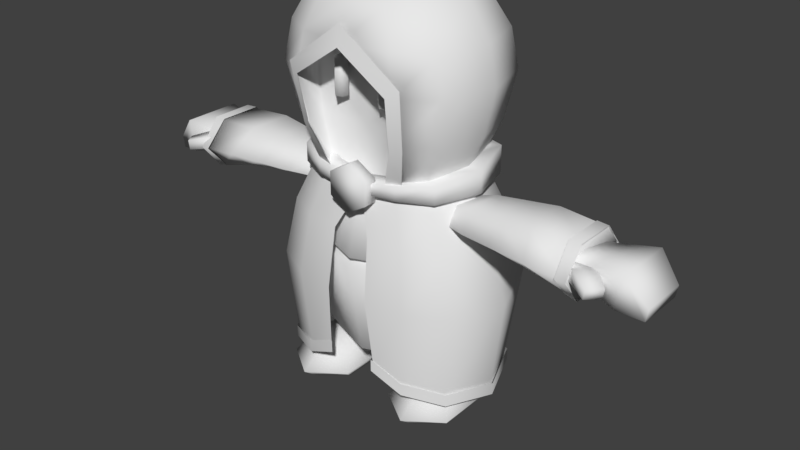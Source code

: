 # Source: player.blend  (saved by Blender 2.79.0; exported with 4.5.12 LTS)
import bpy
from mathutils import Matrix  # noqa: F401  (used for matrix-valued properties, if any)

bpy.ops.wm.read_factory_settings(use_empty=True)
scene = bpy.context.scene
scene.name = 'Scene'

# ---- collections
col_collection_1 = bpy.data.collections.new('Collection 1'); scene.collection.children.link(col_collection_1)

# ---- world
world_world = bpy.data.worlds.new('World'); scene.world = world_world
world_world.color = (0.05088, 0.05088, 0.05088)
world_world.use_sun_shadow = False
world_world.sun_shadow_jitter_overblur = 0.0
world_world.cycles.sampling_method = 'MANUAL'

# ---- meshes
me_cube_003 = bpy.data.meshes.new('Cube.003')
me_cube_003.from_pydata([(-0.2888, -0.1782, 0.2733), (-0.4283, -0.2629, 0.7267), (-0.2888, 0.1763, 0.2733), (-0.4283, 0.2627, 0.7267), (0.2888, -0.1782, 0.2733), (0.4283, -0.2629, 0.7267), (0.2888, 0.1763, 0.2733), (0.4283, 0.2627, 0.7267), (-0.3371, -0.0009974, 0.2733), (-0.3825, -0.2334, 0.5), (-0.5, 0.0, 0.7267), (-0.3825, 0.2361, 0.5), (0.0, 0.2687, 0.2733), (0.0, 0.4, 0.7267), (0.3825, 0.2361, 0.5), (0.3371, -0.0009974, 0.2733), (0.5, 0.0, 0.7267), (0.3825, -0.2334, 0.5), (0.0, 0.0, 1.177), (0.4466, 0.001639, 0.5), (0.0, 0.3589, 0.5), (-0.4466, 0.001639, 0.5), (-0.3047, -0.1929, 1.083), (-0.3047, 0.1811, 1.083), (0.3047, -0.1929, 1.083), (0.3047, 0.1811, 1.083), (-0.3558, -0.006745, 1.083), (0.0, 0.2779, 1.083), (0.3558, -0.006745, 1.083), (0.0, -0.3045, 1.083), (-0.3965, 0.2455, 0.9082), (0.4629, 0.002707, 0.9082), (-1.198e-10, -0.383, 0.9082), (0.3965, -0.2411, 0.9082), (-1.198e-10, 0.373, 0.9082), (0.3965, 0.2455, 0.9082), (-0.3965, -0.2411, 0.9082), (-0.4629, 0.002707, 0.9082), (0.1695, -0.2535, 0.2733), (-0.2513, -0.3682, 0.7267), (-0.1695, -0.2535, 0.2733), (0.2513, -0.3682, 0.7267), (-0.2245, -0.3295, 0.5), (-0.1788, -0.2713, 1.083), (0.1788, -0.2713, 1.083), (0.2327, -0.3398, 0.9082), (-0.2327, -0.3398, 0.9082), (-1.438e-10, -0.2065, 0.9381), (0.2034, -0.2065, 0.2733), (-0.2865, -0.2065, 0.7403), (-0.2034, -0.2065, 0.2733), (0.2865, -0.2065, 0.7403), (-0.2667, -0.2065, 0.5083), (0.2667, -0.2065, 0.5083), (0.0, -0.2065, 0.7403), (0.0, -0.2065, 0.5083), (-0.1598, -0.24, 0.63), (-0.1598, -0.24, 0.79), (-0.12, -0.2002, 0.63), (-0.12, -0.2798, 0.63), (-0.12, -0.2798, 0.79), (-0.08023, -0.24, 0.63), (-0.08023, -0.24, 0.79), (-0.12, -0.24, 0.806), (-0.12, -0.24, 0.614), (0.08023, -0.24, 0.63), (0.08023, -0.24, 0.79), (0.12, -0.2002, 0.63), (0.12, -0.2002, 0.79), (0.12, -0.2798, 0.63), (0.12, -0.2798, 0.79), (0.1598, -0.24, 0.63), (0.1598, -0.24, 0.79), (0.12, -0.24, 0.806), (0.12, -0.24, 0.614), (-0.3805, 0.2329, 0.3759), (0.4442, -0.0001287, 0.3545), (-3.554e-10, -0.3229, 0.2832), (0.3629, -0.2171, 0.3332), (-3.726e-10, 0.3552, 0.3759), (0.3805, 0.2329, 0.3759), (-0.3629, -0.2171, 0.3332), (-0.4442, -0.0001287, 0.3545), (0.213, -0.2909, 0.3132), (-0.213, -0.2909, 0.3132), (-0.3805, 0.2329, 0.2432), (0.4442, -0.0001287, 0.2432), (-3.554e-10, -0.3229, 0.2432), (0.3629, -0.2171, 0.2432), (-3.726e-10, 0.3552, 0.2432), (0.3805, 0.2329, 0.2432), (-0.3629, -0.2171, 0.2432), (-0.4442, -0.0001287, 0.2432), (0.213, -0.2909, 0.2432), (-0.213, -0.2909, 0.2432), (-0.2678, 0.1439, 0.3759), (0.3126, -0.02009, 0.3545), (-2.501e-10, -0.2115, 0.2832), (0.2554, -0.17, 0.3332), (-2.622e-10, 0.23, 0.3759), (0.2678, 0.1439, 0.3759), (-0.2554, -0.17, 0.3332), (-0.3126, -0.02009, 0.3545), (0.1499, -0.2171, 0.3132), (-0.1499, -0.2171, 0.3132), (-0.2678, 0.1439, 0.2432), (0.3126, -0.02009, 0.2432), (-2.501e-10, -0.2115, 0.2432), (0.2554, -0.17, 0.2432), (-2.622e-10, 0.23, 0.2432), (0.2678, 0.1439, 0.2432), (-0.2554, -0.17, 0.2432), (-0.3126, -0.02009, 0.2432), (0.1499, -0.2171, 0.2432), (-0.1499, -0.2171, 0.2432), (1.532e-08, -0.35, 0.372), (-0.09699, -0.35, 0.316), (-0.09699, -0.35, 0.204), (2.511e-08, -0.35, 0.148), (0.09699, -0.35, 0.204), (0.09699, -0.35, 0.316), (1.532e-08, -0.28, 0.372), (-0.09699, -0.28, 0.316), (-0.09699, -0.28, 0.204), (2.511e-08, -0.28, 0.148), (0.09699, -0.28, 0.204), (0.09699, -0.28, 0.316), (9.603e-09, 0.347, -0.0748), (-0.4365, 0.1735, -0.0748), (-0.4365, -0.1735, -0.0748), (5.367e-08, -0.347, -0.0748), (0.4365, -0.1735, -0.0748), (0.4365, 0.1735, -0.0748), (1.582e-08, 0.2753, 0.18), (-0.3464, 0.1377, 0.18), (-0.3464, -0.1377, 0.18), (5.079e-08, -0.2753, 0.18), (0.3464, -0.1377, 0.18), (0.3464, 0.1377, 0.18), (3.967e-08, -1.164e-08, 0.36), (3.569e-08, -1.164e-08, -0.26), (1.582e-08, 0.2753, -0.58), (-0.3464, 0.1377, -0.58), (-0.3464, -0.1377, -0.58), (5.079e-08, -0.2753, -0.58), (0.3464, -0.1377, -0.58), (0.3464, 0.1377, -0.58), (9.603e-09, 0.347, -0.1252), (-0.4365, 0.1735, -0.1252), (-0.4365, -0.1735, -0.1252), (5.367e-08, -0.347, -0.1252), (0.4365, -0.1735, -0.1252), (0.4365, 0.1735, -0.1252), (3.967e-08, -1.164e-08, 0.06), (3.569e-08, -1.164e-08, -0.76), (-0.3481, 0.2023, 0.2432), (0.4064, -0.01088, 0.2432), (0.0, -0.2597, 0.2432), (0.3321, -0.2058, 0.2432), (0.0, 0.3143, 0.2432), (0.3481, 0.2023, 0.2432), (-0.3321, -0.2058, 0.2432), (-0.4064, -0.01088, 0.2432), (0.1949, -0.267, 0.2432), (-0.1949, -0.267, 0.2432), (-0.4054, 0.2807, 0.04317), (-0.09283, -0.3336, 0.04317), (-2.845e-09, 0.4008, 0.04317), (-0.4322, -0.2268, 0.04317), (-0.5153, -0.004886, 0.04317), (-0.261, -0.3153, 0.04317), (0.5153, -0.004886, 0.04317), (0.09283, -0.3336, 0.04317), (0.4322, -0.2268, 0.04317), (0.4054, 0.2807, 0.04317), (0.261, -0.3153, 0.04317), (-0.4068, 0.2925, -0.7368), (-0.1284, -0.3424, -0.5968), (-2.277e-09, 0.4173, -0.7668), (-0.4467, -0.232, -0.6968), (-0.5326, -0.002672, -0.7168), (-0.2697, -0.3235, -0.6668), (0.5326, -0.002672, -0.7168), (0.1284, -0.3424, -0.5968), (0.4467, -0.232, -0.6968), (0.4068, 0.2925, -0.7368), (0.2697, -0.3235, -0.6668), (0.4955, -0.2496, -0.2498), (0.5908, 0.004772, -0.2498), (-8.024e-09, 0.4428, -0.2498), (-0.4648, 0.3321, -0.2498), (0.1064, -0.3721, -0.2498), (0.2992, -0.3511, -0.2498), (-0.5908, 0.004772, -0.2498), (0.4648, 0.3321, -0.2498), (-0.4955, -0.2496, -0.2498), (-0.2992, -0.3511, -0.2498), (-0.1064, -0.3721, -0.2498), (-0.3, 0.18, -0.8), (-0.4697, 0.04, -0.8), (-0.4697, -0.24, -0.8), (-0.3, -0.3595, -0.8), (-0.1303, -0.24, -0.8), (-0.1303, 0.04, -0.8), (-0.3, 0.118, -0.7), (-0.4018, 0.034, -0.7), (-0.4018, -0.134, -0.7), (-0.3, -0.218, -0.7), (-0.1982, -0.134, -0.7), (-0.1982, 0.034, -0.7), (-0.3, -0.05, -0.67), (-0.1812, -0.168, -0.87), (-0.3, -0.266, -0.87), (-0.4188, -0.168, -0.87), (-0.4188, 0.028, -0.87), (-0.3, 0.126, -0.87), (-0.1812, 0.028, -0.87), (-0.3, 0.03, -0.87), (0.3, 0.18, -0.8), (0.1303, 0.04, -0.8), (0.1303, -0.24, -0.8), (0.3, -0.3595, -0.8), (0.4697, -0.24, -0.8), (0.4697, 0.04, -0.8), (0.3, 0.118, -0.7), (0.1982, 0.034, -0.7), (0.1982, -0.134, -0.7), (0.3, -0.218, -0.7), (0.4018, -0.134, -0.7), (0.4018, 0.034, -0.7), (0.3, -0.05, -0.67), (0.4188, -0.168, -0.87), (0.3, -0.266, -0.87), (0.1812, -0.168, -0.87), (0.1812, 0.028, -0.87), (0.3, 0.126, -0.87), (0.4188, 0.028, -0.87), (0.3, 0.03, -0.87), (-1.331, 0.1021, 0.08385), (-1.331, -0.1379, 0.08385), (-0.9384, 0.07808, 0.1612), (-0.9384, -0.1139, 0.1612), (-0.9287, -0.1139, 0.106), (-0.9287, 0.07808, 0.106), (-1.321, -0.1379, 0.02476), (-1.321, 0.1021, 0.02476), (-1.202, 0.1321, 0.04559), (-1.23, -0.1679, 0.2032), (-1.23, 0.1321, 0.2032), (-1.202, -0.1679, 0.04559), (-1.076, -0.1257, 0.09827), (-1.09, -0.1257, 0.1771), (-0.9395, -0.09869, 0.1285), (-0.9444, -0.09869, 0.1561), (-1.019, -0.2057, 0.1196), (-1.029, -0.2057, 0.1766), (-1.168, -0.2053, 0.09896), (-1.176, -0.2053, 0.145), (-1.12, -0.27, 0.1074), (-1.128, -0.27, 0.1534), (1.331, 0.1021, 0.08385), (1.331, -0.1379, 0.08385), (0.9384, 0.07808, 0.1612), (0.9384, -0.1139, 0.1612), (0.9287, -0.1139, 0.106), (0.9287, 0.07808, 0.106), (1.321, -0.1379, 0.02476), (1.321, 0.1021, 0.02476), (1.202, 0.1321, 0.04559), (1.23, -0.1679, 0.2032), (1.23, 0.1321, 0.2032), (1.202, -0.1679, 0.04559), (1.076, -0.1257, 0.09827), (1.09, -0.1257, 0.1771), (0.9395, -0.09869, 0.1285), (0.9444, -0.09869, 0.1561), (1.019, -0.2057, 0.1196), (1.029, -0.2057, 0.1766), (1.168, -0.2053, 0.09896), (1.176, -0.2053, 0.145), (1.12, -0.27, 0.1074), (1.128, -0.27, 0.1534), (-1.02, 0.1654, 0.13), (-1.02, 0.06541, 0.00666), (-1.02, -0.1346, 0.00666), (-1.02, -0.2346, 0.13), (-1.02, -0.1346, 0.2533), (-1.02, 0.06541, 0.2533), (-0.9519, -0.03459, 0.13), (-0.7901, -0.1459, 0.2661), (-0.8346, -0.2572, 0.156), (-0.8113, -0.1616, 0.07612), (-0.8113, 0.09242, 0.07612), (-0.8346, 0.188, 0.156), (-0.7901, 0.07672, 0.2661), (-0.4901, -0.119, 0.2358), (-0.5, -0.2034, 0.149), (-0.5219, -0.118, 0.1074), (-0.5219, 0.04886, 0.1074), (-0.5, 0.1342, 0.149), (-0.4901, 0.04982, 0.2358), (-0.3555, -0.08975, 0.2028), (-0.3555, -0.1449, 0.1348), (-0.3555, -0.08975, 0.08449), (-0.3555, 0.02057, 0.08449), (-0.3555, 0.07572, 0.1348), (-0.3555, 0.02057, 0.2028), (0.7901, -0.1459, 0.2661), (0.9519, -0.03459, 0.13), (1.02, 0.06541, 0.2533), (1.02, -0.1346, 0.2533), (1.02, -0.2346, 0.13), (1.02, -0.1346, 0.00666), (1.02, 0.06541, 0.00666), (1.02, 0.1654, 0.13), (0.8346, -0.2572, 0.156), (0.8113, -0.1616, 0.07612), (0.8113, 0.09242, 0.07612), (0.8346, 0.188, 0.156), (0.7901, 0.07672, 0.2661), (0.4901, -0.119, 0.2358), (0.5, -0.2034, 0.149), (0.5219, -0.118, 0.1074), (0.5219, 0.04886, 0.1074), (0.5, 0.1342, 0.149), (0.4901, 0.04982, 0.2358), (0.3555, -0.08975, 0.2028), (0.3555, -0.1449, 0.1348), (0.3555, -0.08975, 0.08449), (0.3555, 0.02057, 0.08449), (0.3555, 0.07572, 0.1348), (0.3555, 0.02057, 0.2028), (-0.6673, -0.2303, 0.1525), (-0.6666, -0.1398, 0.09176), (-0.6401, 0.06327, 0.2509), (-0.6401, -0.1324, 0.2509), (-0.6666, 0.07064, 0.09176), (-0.6673, 0.1611, 0.1525), (-0.6811, -0.142, 0.0902), (-0.6551, -0.1338, 0.2524), (-0.6811, 0.07282, 0.0902), (-0.684, -0.233, 0.1528), (-0.6551, 0.06461, 0.2524), (-0.684, 0.1638, 0.1528), (-0.6506, -0.2276, 0.1521), (-0.6251, 0.06192, 0.2494), (-0.6506, 0.1584, 0.1521), (-0.6521, -0.1376, 0.09333), (-0.6251, -0.1311, 0.2494), (-0.6521, 0.06846, 0.09333), (0.6673, -0.2303, 0.1525), (0.6666, -0.1398, 0.09176), (0.6401, 0.06327, 0.2509), (0.6401, -0.1324, 0.2509), (0.6666, 0.07064, 0.09176), (0.6673, 0.1611, 0.1525), (0.6811, -0.142, 0.0902), (0.6551, -0.1338, 0.2524), (0.6811, 0.07282, 0.0902), (0.684, -0.233, 0.1528), (0.6551, 0.06461, 0.2524), (0.684, 0.1638, 0.1528), (0.6506, -0.2276, 0.1521), (0.6251, 0.06192, 0.2494), (0.6506, 0.1584, 0.1521), (0.6521, -0.1376, 0.09333), (0.6251, -0.1311, 0.2494), (0.6521, 0.06846, 0.09333), (-0.12, -0.2002, 0.79), (-0.3004, -0.182, 0.2701), (-0.3004, 0.1868, 0.2701), (0.3005, -0.182, 0.2701), (0.3005, 0.1868, 0.2701), (-0.3507, 0.002338, 0.2701), (2.004e-05, 0.2829, 0.2701), (0.3508, 0.002338, 0.2701), (0.001789, -0.3928, 0.8921), (0.1403, -0.2728, 0.2701), (-0.2376, -0.3817, 0.7302), (-0.1403, -0.2728, 0.2701), (0.2377, -0.3817, 0.7302), (-0.221, -0.3386, 0.4836), (0.2211, -0.3386, 0.4836), (-0.005704, -0.3739, 0.9866), (0.2345, -0.2723, 0.3211), (-0.304, -0.3562, 0.7668), (-0.2345, -0.2723, 0.3211), (0.2926, -0.3562, 0.7668), (-0.2803, -0.3088, 0.4816), (0.2689, -0.3088, 0.4816), (-0.3156, -0.19, 0.3211), (-0.3156, 0.1975, 0.3211), (0.3157, -0.19, 0.3211), (0.3157, 0.1975, 0.3211), (-0.3685, 0.003714, 0.3211), (2.004e-05, 0.2985, 0.3211), (0.3685, 0.003714, 0.3211), (-1.057, 0.1735, 0.1285), (-1.057, 0.06945, 0.0002011), (-1.057, -0.1386, 0.0002011), (-1.057, -0.2427, 0.1285), (-1.057, -0.1386, 0.2568), (-1.057, 0.06945, 0.2568), (1.024, 0.06945, 0.2568), (1.024, -0.1386, 0.2568), (1.024, -0.2427, 0.1285), (1.024, -0.1386, 0.0002011), (1.024, 0.06945, 0.0002011), (1.024, 0.1735, 0.1285), (-0.9973, 0.07239, 0.2602), (-1.003, 0.07648, 0.01827), (-1.003, -0.1457, 0.01827), (-1.009, -0.2486, 0.1353), (-0.9973, -0.1416, 0.2602), (-1.009, 0.1794, 0.1353), (0.9646, 0.07239, 0.2602), (0.9701, -0.1457, 0.01827), (0.9646, -0.1416, 0.2602), (0.9761, -0.2486, 0.1353), (0.9701, 0.07648, 0.01827), (0.9761, 0.1794, 0.1353), (-0.419, 0.3034, -0.7582), (-0.119, -0.3505, -0.614), (-2.671e-09, 0.432, -0.7891), (-0.4601, -0.2368, -0.717), (-0.5486, -0.0005727, -0.7376), (-0.2778, -0.331, -0.6861), (0.5486, -0.0005727, -0.7376), (0.119, -0.3505, -0.614), (0.4601, -0.2368, -0.717), (0.419, 0.3034, -0.7582), (0.2778, -0.331, -0.6861), (-0.419, 0.3034, -0.6982), (-0.119, -0.3505, -0.554), (-2.671e-09, 0.432, -0.7291), (-0.4601, -0.2368, -0.657), (-0.5486, -0.0005727, -0.6776), (-0.2778, -0.331, -0.6261), (0.5486, -0.0005727, -0.6776), (0.119, -0.3505, -0.554), (0.4601, -0.2368, -0.657), (0.419, 0.3034, -0.6982), (0.2778, -0.331, -0.6261), (0.2245, -0.3295, 0.5)], [], [(21, 10, 3, 11), (20, 13, 7, 14), (19, 16, 5, 17), (42, 39, 1, 9), (33, 31, 28, 24), (45, 33, 24, 44), (37, 36, 22, 26), (35, 34, 27, 25), (40, 42, 9, 0), (15, 19, 17, 4), (6, 14, 19, 15), (14, 7, 16, 19), (12, 20, 14, 6), (2, 11, 20, 12), (11, 3, 13, 20), (8, 21, 11, 2), (0, 9, 21, 8), (9, 1, 10, 21), (26, 22, 18), (28, 25, 18), (25, 27, 18), (43, 18, 22), (34, 30, 23, 27), (30, 37, 26, 23), (46, 32, 29, 43), (31, 35, 25, 28), (7, 13, 34, 35), (13, 3, 30, 34), (3, 10, 37, 30), (46, 39, 32), (24, 28, 18), (23, 26, 18), (44, 18, 29), (27, 23, 18), (16, 7, 35, 31), (10, 1, 36, 37), (41, 5, 33, 45), (5, 16, 31, 33), (32, 41, 45), (1, 39, 46, 36), (36, 46, 43, 22), (32, 45, 44, 29), (43, 29, 18), (44, 24, 18), (32, 39, 49, 47), (41, 32, 47, 51), (39, 42, 52, 49), (42, 40, 50, 52), (47, 54, 51), (55, 52, 50), (53, 51, 55), (47, 49, 54), (54, 55, 51), (50, 48, 55), (48, 53, 55), (52, 55, 49), (49, 55, 54), (61, 62, 60, 59), (59, 60, 57, 56), (59, 56, 64), (60, 62, 63), (57, 60, 63), (58, 61, 64), (56, 58, 64), (61, 59, 64), (65, 66, 68, 67), (67, 68, 72, 71), (71, 72, 70, 69), (69, 70, 66, 65), (69, 65, 74), (70, 72, 73), (68, 66, 73), (72, 68, 73), (66, 70, 73), (67, 71, 74), (65, 67, 74), (71, 69, 74), (82, 75, 85, 92), (81, 82, 92, 91), (77, 84, 94, 87), (84, 81, 91, 94), (79, 80, 90, 89), (76, 78, 88, 86), (80, 76, 86, 90), (75, 79, 89, 85), (83, 77, 87, 93), (78, 83, 93, 88), (102, 112, 105, 95), (101, 111, 112, 102), (97, 107, 114, 104), (104, 114, 111, 101), (99, 109, 110, 100), (96, 106, 108, 98), (100, 110, 106, 96), (95, 105, 109, 99), (103, 113, 107, 97), (98, 108, 113, 103), (90, 110, 109, 89), (84, 104, 101, 81), (89, 109, 105, 85), (80, 100, 96, 76), (76, 96, 98, 78), (85, 105, 112, 92), (78, 98, 103, 83), (83, 103, 97, 77), (91, 111, 114, 94), (77, 97, 104, 84), (81, 101, 102, 82), (86, 106, 110, 90), (88, 108, 106, 86), (79, 99, 100, 80), (93, 113, 108, 88), (87, 107, 113, 93), (75, 95, 99, 79), (94, 114, 107, 87), (92, 112, 111, 91), (82, 102, 95, 75), (115, 116, 120), (118, 119, 117), (116, 117, 119), (120, 116, 119), (121, 126, 122), (124, 123, 125), (122, 125, 123), (126, 125, 122), (119, 125, 126, 120), (117, 123, 124, 118), (116, 115, 121, 122), (115, 120, 126, 121), (118, 124, 125, 119), (116, 122, 123, 117), (128, 134, 133, 127), (127, 133, 138, 132), (131, 137, 136, 130), (129, 135, 134, 128), (132, 138, 137, 131), (130, 136, 135, 129), (133, 139, 138), (137, 139, 136), (135, 139, 134), (138, 139, 137), (136, 139, 135), (134, 139, 133), (127, 140, 128), (132, 140, 127), (130, 140, 131), (128, 140, 129), (131, 140, 132), (129, 140, 130), (142, 148, 147, 141), (141, 147, 152, 146), (145, 151, 150, 144), (143, 149, 148, 142), (146, 152, 151, 145), (144, 150, 149, 143), (147, 153, 152), (151, 153, 150), (149, 153, 148), (152, 153, 151), (150, 153, 149), (148, 153, 147), (141, 154, 142), (146, 154, 141), (144, 154, 145), (142, 154, 143), (145, 154, 146), (143, 154, 144), (164, 161, 168, 170), (155, 159, 167, 165), (161, 162, 169, 168), (157, 164, 170, 166), (162, 155, 165, 169), (163, 157, 172, 175), (158, 163, 175, 173), (156, 158, 173, 171), (160, 156, 171, 174), (159, 160, 174, 167), (188, 187, 184, 182), (190, 189, 178, 176), (192, 191, 183, 186), (193, 190, 176, 180), (194, 188, 182, 185), (189, 194, 185, 178), (196, 195, 179, 181), (195, 193, 180, 179), (187, 192, 186, 184), (197, 196, 181, 177), (166, 170, 196, 197), (173, 175, 192, 187), (168, 169, 193, 195), (170, 168, 195, 196), (167, 174, 194, 189), (174, 171, 188, 194), (169, 165, 190, 193), (175, 172, 191, 192), (165, 167, 189, 190), (171, 173, 187, 188), (203, 209, 208, 202), (201, 207, 206, 200), (199, 205, 204, 198), (198, 204, 209, 203), (202, 208, 207, 201), (200, 206, 205, 199), (207, 210, 206), (205, 210, 204), (204, 210, 209), (208, 210, 207), (206, 210, 205), (209, 210, 208), (202, 211, 216, 203), (200, 213, 212, 201), (198, 215, 214, 199), (203, 216, 215, 198), (201, 212, 211, 202), (199, 214, 213, 200), (214, 217, 213), (211, 217, 216), (215, 217, 214), (213, 217, 212), (212, 217, 211), (216, 217, 215), (223, 229, 228, 222), (221, 227, 226, 220), (219, 225, 224, 218), (218, 224, 229, 223), (222, 228, 227, 221), (220, 226, 225, 219), (227, 230, 226), (225, 230, 224), (224, 230, 229), (228, 230, 227), (226, 230, 225), (229, 230, 228), (222, 231, 236, 223), (220, 233, 232, 221), (218, 235, 234, 219), (223, 236, 235, 218), (221, 232, 231, 222), (219, 234, 233, 220), (234, 237, 233), (231, 237, 236), (235, 237, 234), (233, 237, 232), (232, 237, 231), (236, 237, 235), (242, 243, 240, 241), (246, 245, 238, 248), (248, 247, 241, 240), (246, 243, 242, 249), (245, 244, 239, 238), (247, 249, 242, 241), (244, 249, 247, 239), (245, 246, 249, 244), (238, 239, 247, 248), (243, 246, 248, 240), (251, 253, 252, 250), (255, 254, 252, 253), (250, 252, 254), (253, 251, 255), (255, 251, 257, 259), (257, 256, 258, 259), (254, 255, 259, 258), (251, 250, 256, 257), (250, 254, 258, 256), (264, 263, 262, 265), (268, 270, 260, 267), (270, 262, 263, 269), (268, 271, 264, 265), (267, 260, 261, 266), (269, 263, 264, 271), (266, 261, 269, 271), (267, 266, 271, 268), (260, 270, 269, 261), (265, 262, 270, 268), (273, 272, 274, 275), (277, 275, 274, 276), (272, 276, 274), (275, 277, 273), (277, 281, 279, 273), (279, 281, 280, 278), (276, 280, 281, 277), (273, 279, 278, 272), (272, 278, 280, 276), (286, 288, 285), (284, 288, 283), (287, 288, 286), (285, 288, 284), (283, 288, 282), (282, 288, 287), (285, 290, 289, 286), (283, 292, 291, 284), (286, 289, 294, 287), (284, 291, 290, 285), (282, 293, 292, 283), (287, 294, 293, 282), (347, 297, 296, 344), (348, 295, 300, 345), (349, 298, 297, 347), (344, 296, 295, 348), (345, 300, 299, 346), (346, 299, 298, 349), (295, 301, 306, 300), (298, 304, 303, 297), (296, 302, 301, 295), (300, 306, 305, 299), (299, 305, 304, 298), (297, 303, 302, 296), (309, 310, 308), (311, 312, 308), (312, 313, 308), (310, 311, 308), (313, 314, 308), (314, 309, 308), (311, 310, 307, 315), (313, 312, 316, 317), (310, 309, 319, 307), (312, 311, 315, 316), (314, 313, 317, 318), (309, 314, 318, 319), (365, 362, 321, 322), (366, 363, 325, 320), (367, 365, 322, 323), (362, 366, 320, 321), (363, 364, 324, 325), (364, 367, 323, 324), (320, 325, 331, 326), (323, 322, 328, 329), (321, 320, 326, 327), (325, 324, 330, 331), (324, 323, 329, 330), (322, 321, 327, 328), (343, 337, 336, 340), (342, 334, 337, 343), (341, 332, 335, 339), (340, 336, 333, 338), (339, 335, 334, 342), (338, 333, 332, 341), (291, 338, 341, 290), (289, 339, 342, 294), (292, 340, 338, 291), (290, 341, 339, 289), (294, 342, 343, 293), (293, 343, 340, 292), (337, 346, 349, 336), (334, 345, 346, 337), (332, 344, 348, 335), (336, 349, 347, 333), (335, 348, 345, 334), (333, 347, 344, 332), (361, 358, 354, 355), (360, 361, 355, 352), (359, 357, 353, 350), (358, 356, 351, 354), (357, 360, 352, 353), (356, 359, 350, 351), (316, 315, 359, 356), (307, 319, 360, 357), (317, 316, 356, 358), (315, 307, 357, 359), (319, 318, 361, 360), (318, 317, 358, 361), (355, 354, 367, 364), (352, 355, 364, 363), (350, 353, 366, 362), (354, 351, 365, 367), (353, 352, 363, 366), (351, 350, 362, 365), (368, 63, 62), (63, 368, 57), (58, 56, 57, 368), (61, 58, 368, 62), (376, 383, 385, 378), (381, 388, 386, 379), (380, 382, 389, 387), (376, 380, 387, 383), (378, 385, 388, 381), (382, 377, 384, 389), (369, 379, 386, 390), (371, 375, 396, 392), (370, 373, 394, 391), (375, 372, 393, 396), (373, 369, 390, 394), (372, 374, 395, 393), (377, 371, 392, 384), (374, 370, 391, 395), (402, 409, 414, 397), (397, 414, 410, 398), (399, 411, 412, 400), (401, 413, 409, 402), (398, 410, 411, 399), (400, 412, 413, 401), (403, 408, 420, 415), (408, 407, 419, 420), (406, 405, 418, 416), (404, 403, 415, 417), (407, 406, 416, 419), (405, 404, 417, 418), (424, 435, 436, 425), (430, 441, 438, 427), (422, 433, 437, 426), (421, 432, 434, 423), (429, 440, 442, 431), (427, 438, 440, 429), (425, 436, 432, 421), (423, 434, 441, 430), (431, 442, 439, 428), (426, 437, 435, 424), (5, 41, 443, 17), (17, 443, 38, 4), (53, 48, 38, 443), (51, 53, 443, 41)])
me_cube_003.polygons.foreach_set('use_smooth', [True] * 411)
_uv = me_cube_003.uv_layers.new(name='UVMap')
_uv.uv.foreach_set('vector', [0.4419, 0.4558, 0.4447, 0.4529, 0.4473, 0.4554, 0.4455, 0.4585, 0.4518, 0.4607, 0.4523, 0.4575, 0.4578, 0.4572, 0.4584, 0.4607, 0.4627, 0.4594, 0.4611, 0.4558, 0.4649, 0.4532, 0.4669, 0.4573, 0.4498, 0.4533, 0.449, 0.457, 0.4453, 0.4565, 0.4466, 0.452, 0.4625, 0.4505, 0.4596, 0.4537, 0.4578, 0.4517, 0.459, 0.4489, 0.4573, 0.4601, 0.461, 0.4602, 0.4597, 0.4641, 0.4567, 0.4638, 0.4468, 0.4514, 0.4452, 0.4475, 0.449, 0.4471, 0.4492, 0.4502, 0.457, 0.4552, 0.4527, 0.4553, 0.4531, 0.4533, 0.4562, 0.4532, 0.4513, 0.4504, 0.4498, 0.4533, 0.4466, 0.452, 0.4499, 0.4495, 0.4573, 0.4474, 0.4613, 0.4474, 0.4597, 0.452, 0.4565, 0.4495, 0.4568, 0.4452, 0.4599, 0.443, 0.4613, 0.4474, 0.4573, 0.4474, 0.4584, 0.4607, 0.4578, 0.4572, 0.4611, 0.4558, 0.4627, 0.4594, 0.4531, 0.4442, 0.4531, 0.4401, 0.4599, 0.443, 0.4568, 0.4452, 0.4496, 0.4453, 0.4464, 0.4431, 0.4531, 0.4401, 0.4531, 0.4442, 0.4455, 0.4585, 0.4473, 0.4554, 0.4523, 0.4575, 0.4518, 0.4607, 0.4491, 0.4475, 0.4451, 0.4475, 0.4464, 0.4431, 0.4496, 0.4453, 0.4499, 0.4495, 0.4466, 0.452, 0.4451, 0.4475, 0.4491, 0.4475, 0.4387, 0.4523, 0.442, 0.4491, 0.4447, 0.4529, 0.4419, 0.4558, 0.4492, 0.4502, 0.449, 0.4471, 0.4536, 0.4501, 0.4578, 0.4517, 0.4562, 0.4532, 0.4536, 0.4501, 0.4562, 0.4532, 0.4531, 0.4533, 0.4536, 0.4501, 0.4512, 0.4458, 0.4536, 0.4501, 0.449, 0.4471, 0.4527, 0.4553, 0.4487, 0.4538, 0.4502, 0.4522, 0.4531, 0.4533, 0.4487, 0.4538, 0.4468, 0.4514, 0.4492, 0.4502, 0.4502, 0.4522, 0.449, 0.4601, 0.4532, 0.4602, 0.4532, 0.4637, 0.4496, 0.4638, 0.4596, 0.4537, 0.457, 0.4552, 0.4562, 0.4532, 0.4578, 0.4517, 0.4578, 0.4572, 0.4523, 0.4575, 0.4527, 0.4553, 0.457, 0.4552, 0.4523, 0.4575, 0.4473, 0.4554, 0.4487, 0.4538, 0.4527, 0.4553, 0.4473, 0.4554, 0.4447, 0.4529, 0.4468, 0.4514, 0.4487, 0.4538, 0.449, 0.4601, 0.449, 0.457, 0.4532, 0.4602, 0.459, 0.4489, 0.4578, 0.4517, 0.4536, 0.4501, 0.4502, 0.4522, 0.4492, 0.4502, 0.4536, 0.4501, 0.4574, 0.4469, 0.4536, 0.4501, 0.4544, 0.4456, 0.4531, 0.4533, 0.4502, 0.4522, 0.4536, 0.4501, 0.4611, 0.4558, 0.4578, 0.4572, 0.457, 0.4552, 0.4596, 0.4537, 0.4447, 0.4529, 0.442, 0.4491, 0.4452, 0.4475, 0.4468, 0.4514, 0.4574, 0.457, 0.4611, 0.4565, 0.461, 0.4602, 0.4573, 0.4601, 0.4649, 0.4532, 0.4611, 0.4558, 0.4596, 0.4537, 0.4625, 0.4505, 0.4532, 0.4602, 0.4574, 0.457, 0.4573, 0.4601, 0.4453, 0.4565, 0.449, 0.457, 0.449, 0.4601, 0.4454, 0.4602, 0.4454, 0.4602, 0.449, 0.4601, 0.4496, 0.4638, 0.4467, 0.4641, 0.4532, 0.4602, 0.4573, 0.4601, 0.4567, 0.4638, 0.4532, 0.4637, 0.4512, 0.4458, 0.4544, 0.4456, 0.4536, 0.4501, 0.4574, 0.4469, 0.459, 0.4489, 0.4536, 0.4501, 0.4474, 0.4728, 0.4478, 0.4821, 0.443, 0.4832, 0.442, 0.4728, 0.4617, 0.4868, 0.4612, 0.4969, 0.4554, 0.4969, 0.4565, 0.4856, 0.4478, 0.4821, 0.449, 0.489, 0.4452, 0.4899, 0.443, 0.4832, 0.449, 0.489, 0.4495, 0.4963, 0.4478, 0.4967, 0.4452, 0.4899, 0.4528, 0.5589, 0.4528, 0.5517, 0.4632, 0.5517, 0.4528, 0.5434, 0.4432, 0.5434, 0.4455, 0.5349, 0.4625, 0.5434, 0.4632, 0.5517, 0.4528, 0.5434, 0.4528, 0.5589, 0.4425, 0.5517, 0.4528, 0.5517, 0.4528, 0.5517, 0.4528, 0.5434, 0.4632, 0.5517, 0.4455, 0.5349, 0.4602, 0.5349, 0.4528, 0.5434, 0.4602, 0.5349, 0.4625, 0.5434, 0.4528, 0.5434, 0.4432, 0.5434, 0.4528, 0.5434, 0.4425, 0.5517, 0.4425, 0.5517, 0.4528, 0.5434, 0.4528, 0.5517, 0.4336, 0.6286, 0.4336, 0.6542, 0.4263, 0.6463, 0.4263, 0.6357, 0.4263, 0.6357, 0.4263, 0.6463, 0.4219, 0.6463, 0.4219, 0.6357, 0.4263, 0.6357, 0.4219, 0.6357, 0.4219, 0.6286, 0.4263, 0.6463, 0.4336, 0.6542, 0.4219, 0.6542, 0.4219, 0.6463, 0.4263, 0.6463, 0.4219, 0.6542, 0.4176, 0.6357, 0.4103, 0.6286, 0.4219, 0.6286, 0.4219, 0.6357, 0.4176, 0.6357, 0.4219, 0.6286, 0.4336, 0.6286, 0.4263, 0.6357, 0.4219, 0.6286, 0.4219, 0.6357, 0.4219, 0.6463, 0.4176, 0.6463, 0.4176, 0.6357, 0.4176, 0.6357, 0.4176, 0.6463, 0.4103, 0.6542, 0.4103, 0.6286, 0.4336, 0.6286, 0.4336, 0.6542, 0.4263, 0.6463, 0.4263, 0.6357, 0.4263, 0.6357, 0.4263, 0.6463, 0.4219, 0.6463, 0.4219, 0.6357, 0.4263, 0.6357, 0.4219, 0.6357, 0.4219, 0.6286, 0.4263, 0.6463, 0.4336, 0.6542, 0.4219, 0.6542, 0.4176, 0.6463, 0.4219, 0.6463, 0.4219, 0.6542, 0.4103, 0.6542, 0.4176, 0.6463, 0.4219, 0.6542, 0.4219, 0.6463, 0.4263, 0.6463, 0.4219, 0.6542, 0.4176, 0.6357, 0.4103, 0.6286, 0.4219, 0.6286, 0.4219, 0.6357, 0.4176, 0.6357, 0.4219, 0.6286, 0.4336, 0.6286, 0.4263, 0.6357, 0.4219, 0.6286, 0.4542, 0.5234, 0.4578, 0.5231, 0.4578, 0.5251, 0.4542, 0.5251, 0.4506, 0.5237, 0.4542, 0.5234, 0.4542, 0.5251, 0.4506, 0.5251, 0.4448, 0.5245, 0.4481, 0.5241, 0.4481, 0.5251, 0.4448, 0.5251, 0.4481, 0.5241, 0.4506, 0.5237, 0.4506, 0.5251, 0.4481, 0.5251, 0.4457, 0.5081, 0.452, 0.5081, 0.452, 0.5102, 0.4457, 0.5102, 0.4559, 0.5084, 0.4596, 0.5088, 0.4596, 0.5102, 0.4559, 0.5102, 0.452, 0.5081, 0.4559, 0.5084, 0.4559, 0.5102, 0.452, 0.5102, 0.4578, 0.5231, 0.464, 0.5231, 0.464, 0.5251, 0.4578, 0.5251, 0.4622, 0.5091, 0.4657, 0.5096, 0.4657, 0.5102, 0.4622, 0.5102, 0.4596, 0.5088, 0.4622, 0.5091, 0.4622, 0.5102, 0.4596, 0.5102, 0.3918, 0.6795, 0.3918, 0.6776, 0.3946, 0.6776, 0.3946, 0.6798, 0.3891, 0.6791, 0.3891, 0.6776, 0.3918, 0.6776, 0.3918, 0.6795, 0.3847, 0.6783, 0.3847, 0.6776, 0.3872, 0.6776, 0.3872, 0.6788, 0.3872, 0.6788, 0.3872, 0.6776, 0.3891, 0.6776, 0.3891, 0.6791, 0.3876, 0.685, 0.3876, 0.6825, 0.3928, 0.6825, 0.3928, 0.685, 0.3959, 0.6846, 0.3959, 0.6825, 0.3989, 0.6825, 0.3989, 0.6842, 0.3928, 0.685, 0.3928, 0.6825, 0.3959, 0.6825, 0.3959, 0.6846, 0.3946, 0.6798, 0.3946, 0.6776, 0.3992, 0.6776, 0.3992, 0.6798, 0.401, 0.6838, 0.401, 0.6825, 0.4037, 0.6825, 0.4037, 0.6833, 0.3989, 0.6842, 0.3989, 0.6825, 0.401, 0.6825, 0.401, 0.6838, 0.3852, 0.6815, 0.3837, 0.6821, 0.3811, 0.6803, 0.3815, 0.6789, 0.3892, 0.6603, 0.3907, 0.662, 0.3882, 0.6631, 0.3857, 0.662, 0.3815, 0.6789, 0.3811, 0.6803, 0.3779, 0.6803, 0.3771, 0.6789, 0.4032, 0.6727, 0.4006, 0.6706, 0.4017, 0.6667, 0.4048, 0.6672, 0.4048, 0.6672, 0.4017, 0.6667, 0.4003, 0.6632, 0.4029, 0.6621, 0.3771, 0.6789, 0.3779, 0.6803, 0.3769, 0.6819, 0.3756, 0.6812, 0.4029, 0.6621, 0.4003, 0.6632, 0.3978, 0.662, 0.3993, 0.6603, 0.3993, 0.6603, 0.3978, 0.662, 0.3942, 0.662, 0.3943, 0.6594, 0.3757, 0.6838, 0.377, 0.6837, 0.378, 0.6845, 0.377, 0.6851, 0.3943, 0.6594, 0.3943, 0.662, 0.3907, 0.662, 0.3892, 0.6603, 0.3857, 0.662, 0.3882, 0.6631, 0.3869, 0.6667, 0.3838, 0.6672, 0.3851, 0.6842, 0.3836, 0.684, 0.3837, 0.6821, 0.3852, 0.6815, 0.3834, 0.6863, 0.3825, 0.6854, 0.3836, 0.684, 0.3851, 0.6842, 0.3943, 0.6756, 0.3943, 0.6727, 0.4006, 0.6706, 0.4032, 0.6727, 0.3816, 0.6866, 0.3812, 0.6855, 0.3825, 0.6854, 0.3834, 0.6863, 0.3792, 0.6862, 0.3796, 0.685, 0.3812, 0.6855, 0.3816, 0.6866, 0.3853, 0.6727, 0.3879, 0.6706, 0.3943, 0.6727, 0.3943, 0.6756, 0.377, 0.6851, 0.378, 0.6845, 0.3796, 0.685, 0.3792, 0.6862, 0.3756, 0.6812, 0.3769, 0.6819, 0.377, 0.6837, 0.3757, 0.6838, 0.3838, 0.6672, 0.3869, 0.6667, 0.3879, 0.6706, 0.3853, 0.6727, 0.4312, 0.6302, 0.4357, 0.6437, 0.4172, 0.6274, 0.4124, 0.6515, 0.4078, 0.6381, 0.4263, 0.6544, 0.4357, 0.6437, 0.4263, 0.6544, 0.4078, 0.6381, 0.4172, 0.6274, 0.4357, 0.6437, 0.4078, 0.6381, 0.3943, 0.6469, 0.3854, 0.6451, 0.3981, 0.6409, 0.3916, 0.6329, 0.3965, 0.6351, 0.387, 0.6367, 0.3981, 0.6409, 0.387, 0.6367, 0.3965, 0.6351, 0.3854, 0.6451, 0.387, 0.6367, 0.3981, 0.6409, 0.3823, 0.6327, 0.387, 0.6367, 0.3854, 0.6451, 0.3784, 0.6433, 0.4009, 0.6321, 0.3965, 0.6351, 0.3916, 0.6329, 0.3918, 0.6272, 0.4028, 0.6412, 0.3996, 0.6495, 0.3943, 0.6469, 0.3981, 0.6409, 0.3932, 0.6525, 0.3843, 0.6507, 0.3854, 0.6451, 0.3943, 0.6469, 0.3918, 0.6272, 0.3916, 0.6329, 0.387, 0.6367, 0.3823, 0.6327, 0.4028, 0.6412, 0.3981, 0.6409, 0.3965, 0.6351, 0.4009, 0.6321, 0.4502, 0.5476, 0.4506, 0.5489, 0.4461, 0.5545, 0.4409, 0.5486, 0.464, 0.5397, 0.464, 0.5478, 0.4569, 0.5466, 0.4562, 0.5451, 0.455, 0.5458, 0.4553, 0.5469, 0.4537, 0.5477, 0.4532, 0.5464, 0.4515, 0.5471, 0.4519, 0.5482, 0.4506, 0.5489, 0.4502, 0.5476, 0.4562, 0.5451, 0.4569, 0.5466, 0.4553, 0.5469, 0.455, 0.5458, 0.4532, 0.5464, 0.4537, 0.5477, 0.4519, 0.5482, 0.4515, 0.5471, 0.464, 0.5478, 0.4562, 0.5545, 0.4569, 0.5466, 0.4553, 0.5469, 0.4562, 0.5545, 0.4537, 0.5477, 0.4519, 0.5482, 0.4562, 0.5545, 0.4506, 0.5489, 0.4569, 0.5466, 0.4562, 0.5545, 0.4553, 0.5469, 0.4537, 0.5477, 0.4562, 0.5545, 0.4519, 0.5482, 0.4506, 0.5489, 0.4562, 0.5545, 0.4461, 0.5545, 0.4409, 0.5486, 0.4494, 0.5367, 0.4502, 0.5476, 0.4562, 0.5451, 0.4494, 0.5367, 0.464, 0.5397, 0.4532, 0.5464, 0.4494, 0.5367, 0.455, 0.5458, 0.4502, 0.5476, 0.4494, 0.5367, 0.4515, 0.5471, 0.455, 0.5458, 0.4494, 0.5367, 0.4562, 0.5451, 0.4515, 0.5471, 0.4494, 0.5367, 0.4532, 0.5464, 0.45, 0.5431, 0.4489, 0.5455, 0.4396, 0.5453, 0.4477, 0.5372, 0.4625, 0.5444, 0.4614, 0.5556, 0.4554, 0.5486, 0.4566, 0.5462, 0.4549, 0.5459, 0.454, 0.5478, 0.4522, 0.547, 0.4532, 0.5449, 0.4514, 0.5442, 0.4504, 0.546, 0.4489, 0.5455, 0.45, 0.5431, 0.4566, 0.5462, 0.4554, 0.5486, 0.454, 0.5478, 0.4549, 0.5459, 0.4532, 0.5449, 0.4522, 0.547, 0.4504, 0.546, 0.4514, 0.5442, 0.4614, 0.5556, 0.4481, 0.5556, 0.4554, 0.5486, 0.454, 0.5478, 0.4481, 0.5556, 0.4522, 0.547, 0.4504, 0.546, 0.4481, 0.5556, 0.4489, 0.5455, 0.4554, 0.5486, 0.4481, 0.5556, 0.454, 0.5478, 0.4522, 0.547, 0.4481, 0.5556, 0.4504, 0.546, 0.4489, 0.5455, 0.4481, 0.5556, 0.4396, 0.5453, 0.4477, 0.5372, 0.4559, 0.5394, 0.45, 0.5431, 0.4566, 0.5462, 0.4559, 0.5394, 0.4625, 0.5444, 0.4532, 0.5449, 0.4559, 0.5394, 0.4549, 0.5459, 0.45, 0.5431, 0.4559, 0.5394, 0.4514, 0.5442, 0.4549, 0.5459, 0.4559, 0.5394, 0.4566, 0.5462, 0.4514, 0.5442, 0.4559, 0.5394, 0.4532, 0.5449, 0.4433, 0.4487, 0.4447, 0.4494, 0.4444, 0.4515, 0.4428, 0.4508, 0.449, 0.4503, 0.4526, 0.4505, 0.4526, 0.4525, 0.449, 0.4525, 0.4447, 0.4494, 0.4467, 0.45, 0.4464, 0.4521, 0.4444, 0.4515, 0.4416, 0.4477, 0.4433, 0.4487, 0.4428, 0.4508, 0.4413, 0.45, 0.4467, 0.45, 0.449, 0.4503, 0.449, 0.4525, 0.4464, 0.4521, 0.462, 0.4487, 0.4637, 0.4477, 0.464, 0.45, 0.4625, 0.4508, 0.4606, 0.4494, 0.462, 0.4487, 0.4625, 0.4508, 0.4609, 0.4515, 0.4586, 0.45, 0.4606, 0.4494, 0.4609, 0.4515, 0.4589, 0.4521, 0.4563, 0.4503, 0.4586, 0.45, 0.4589, 0.4521, 0.4563, 0.4525, 0.4526, 0.4505, 0.4563, 0.4503, 0.4563, 0.4525, 0.4526, 0.4525, 0.4593, 0.4545, 0.4615, 0.454, 0.4626, 0.4581, 0.4601, 0.4588, 0.4487, 0.455, 0.4526, 0.4551, 0.4526, 0.4598, 0.4484, 0.4594, 0.4634, 0.4534, 0.4651, 0.4528, 0.4658, 0.4563, 0.4646, 0.4574, 0.446, 0.4545, 0.4487, 0.455, 0.4484, 0.4594, 0.4452, 0.4588, 0.4566, 0.455, 0.4593, 0.4545, 0.4601, 0.4588, 0.4569, 0.4594, 0.4526, 0.4551, 0.4566, 0.455, 0.4569, 0.4594, 0.4526, 0.4598, 0.4419, 0.4534, 0.4438, 0.454, 0.4427, 0.4581, 0.4407, 0.4574, 0.4438, 0.454, 0.446, 0.4545, 0.4452, 0.4588, 0.4427, 0.4581, 0.4615, 0.454, 0.4634, 0.4534, 0.4646, 0.4574, 0.4626, 0.4581, 0.4401, 0.4528, 0.4419, 0.4534, 0.4407, 0.4574, 0.4395, 0.4563, 0.4413, 0.45, 0.4428, 0.4508, 0.4419, 0.4534, 0.4401, 0.4528, 0.4609, 0.4515, 0.4625, 0.4508, 0.4634, 0.4534, 0.4615, 0.454, 0.4444, 0.4515, 0.4464, 0.4521, 0.446, 0.4545, 0.4438, 0.454, 0.4428, 0.4508, 0.4444, 0.4515, 0.4438, 0.454, 0.4419, 0.4534, 0.4526, 0.4525, 0.4563, 0.4525, 0.4566, 0.455, 0.4526, 0.4551, 0.4563, 0.4525, 0.4589, 0.4521, 0.4593, 0.4545, 0.4566, 0.455, 0.4464, 0.4521, 0.449, 0.4525, 0.4487, 0.455, 0.446, 0.4545, 0.4625, 0.4508, 0.464, 0.45, 0.4651, 0.4528, 0.4634, 0.4534, 0.449, 0.4525, 0.4526, 0.4525, 0.4526, 0.4551, 0.4487, 0.455, 0.4589, 0.4521, 0.4609, 0.4515, 0.4615, 0.454, 0.4593, 0.4545, 0.45, 0.5075, 0.4518, 0.5138, 0.4486, 0.5148, 0.443, 0.513, 0.4426, 0.5164, 0.4476, 0.5164, 0.4486, 0.5179, 0.443, 0.5197, 0.45, 0.5252, 0.4518, 0.519, 0.4565, 0.5164, 0.4644, 0.5245, 0.4644, 0.5082, 0.4565, 0.5164, 0.4518, 0.5138, 0.45, 0.5075, 0.443, 0.513, 0.4486, 0.5148, 0.4476, 0.5164, 0.4426, 0.5164, 0.443, 0.5197, 0.4486, 0.5179, 0.4518, 0.519, 0.45, 0.5252, 0.38, 0.6639, 0.385, 0.6639, 0.3817, 0.6668, 0.3876, 0.6687, 0.385, 0.6639, 0.3964, 0.6639, 0.3964, 0.6639, 0.385, 0.6639, 0.3876, 0.6591, 0.3817, 0.661, 0.385, 0.6639, 0.38, 0.6639, 0.3817, 0.6668, 0.385, 0.6639, 0.3876, 0.6687, 0.3876, 0.6591, 0.385, 0.6639, 0.3817, 0.661, 0.3899, 0.675, 0.3878, 0.6729, 0.3933, 0.6697, 0.3935, 0.6721, 0.3899, 0.6786, 0.3878, 0.6807, 0.3883, 0.6768, 0.3897, 0.6768, 0.4012, 0.6811, 0.3994, 0.6848, 0.3933, 0.6838, 0.3935, 0.6814, 0.3935, 0.6721, 0.3933, 0.6697, 0.3994, 0.6688, 0.4012, 0.6725, 0.3897, 0.6768, 0.3883, 0.6768, 0.3878, 0.6729, 0.3899, 0.675, 0.3935, 0.6814, 0.3933, 0.6838, 0.3878, 0.6807, 0.3899, 0.6786, 0.3808, 0.681, 0.3806, 0.6768, 0.3878, 0.6807, 0.3878, 0.6729, 0.3806, 0.6768, 0.3808, 0.6726, 0.3772, 0.6768, 0.3806, 0.6768, 0.3808, 0.681, 0.3878, 0.6807, 0.3806, 0.6768, 0.3883, 0.6768, 0.3883, 0.6768, 0.3806, 0.6768, 0.3878, 0.6729, 0.3808, 0.6726, 0.3806, 0.6768, 0.3772, 0.6768, 0.45, 0.5075, 0.4518, 0.5138, 0.4486, 0.5148, 0.443, 0.513, 0.4426, 0.5164, 0.4476, 0.5164, 0.4486, 0.5179, 0.443, 0.5197, 0.45, 0.5252, 0.4518, 0.519, 0.4565, 0.5164, 0.4644, 0.5245, 0.4644, 0.5082, 0.4565, 0.5164, 0.4518, 0.5138, 0.45, 0.5075, 0.443, 0.513, 0.4486, 0.5148, 0.4476, 0.5164, 0.4426, 0.5164, 0.443, 0.5197, 0.4486, 0.5179, 0.4518, 0.519, 0.45, 0.5252, 0.38, 0.6639, 0.385, 0.6639, 0.3817, 0.6668, 0.3876, 0.6687, 0.385, 0.6639, 0.3964, 0.6639, 0.3964, 0.6639, 0.385, 0.6639, 0.3876, 0.6591, 0.3817, 0.661, 0.385, 0.6639, 0.38, 0.6639, 0.3817, 0.6668, 0.385, 0.6639, 0.3876, 0.6687, 0.3876, 0.6591, 0.385, 0.6639, 0.3817, 0.661, 0.3899, 0.675, 0.3878, 0.6729, 0.3933, 0.6697, 0.3935, 0.6721, 0.3899, 0.6786, 0.3878, 0.6807, 0.3883, 0.6768, 0.3897, 0.6768, 0.4012, 0.6811, 0.3994, 0.6848, 0.3933, 0.6838, 0.3935, 0.6814, 0.3935, 0.6721, 0.3933, 0.6697, 0.3994, 0.6688, 0.4012, 0.6725, 0.3897, 0.6768, 0.3883, 0.6768, 0.3878, 0.6729, 0.3899, 0.675, 0.3935, 0.6814, 0.3933, 0.6838, 0.3878, 0.6807, 0.3899, 0.6786, 0.3808, 0.681, 0.3806, 0.6768, 0.3878, 0.6807, 0.3878, 0.6729, 0.3806, 0.6768, 0.3808, 0.6726, 0.3772, 0.6768, 0.3806, 0.6768, 0.3808, 0.681, 0.3878, 0.6807, 0.3806, 0.6768, 0.3883, 0.6768, 0.3883, 0.6768, 0.3806, 0.6768, 0.3878, 0.6729, 0.3808, 0.6726, 0.3806, 0.6768, 0.3772, 0.6768, 0.3999, 0.6679, 0.3931, 0.6671, 0.393, 0.666, 0.3999, 0.6649, 0.4477, 0.5215, 0.4424, 0.5198, 0.445, 0.5181, 0.4489, 0.5181, 0.4489, 0.5181, 0.4516, 0.5125, 0.4606, 0.5187, 0.4533, 0.5199, 0.3876, 0.6675, 0.3931, 0.6671, 0.3999, 0.6679, 0.3905, 0.6813, 0.4424, 0.5198, 0.4442, 0.508, 0.4467, 0.5104, 0.445, 0.5181, 0.3886, 0.6748, 0.3896, 0.666, 0.4008, 0.6792, 0.3983, 0.6815, 0.3805, 0.6699, 0.3896, 0.666, 0.3886, 0.6748, 0.3833, 0.6725, 0.3825, 0.6659, 0.3876, 0.6675, 0.3905, 0.6813, 0.3825, 0.6802, 0.445, 0.5181, 0.4467, 0.5104, 0.4516, 0.5125, 0.4489, 0.5181, 0.4534, 0.521, 0.4477, 0.5215, 0.4489, 0.5181, 0.4533, 0.5199, 0.4519, 0.5192, 0.4629, 0.5181, 0.4635, 0.5208, 0.4523, 0.5236, 0.4519, 0.5141, 0.4525, 0.5095, 0.4643, 0.5156, 0.4629, 0.5181, 0.3902, 0.671, 0.4025, 0.6679, 0.3921, 0.6799, 0.4629, 0.5181, 0.4519, 0.5192, 0.4519, 0.5141, 0.4519, 0.5141, 0.4519, 0.5192, 0.4468, 0.5193, 0.446, 0.5159, 0.4468, 0.5193, 0.4434, 0.5218, 0.4426, 0.5135, 0.446, 0.5159, 0.4525, 0.5095, 0.4519, 0.5141, 0.446, 0.5159, 0.4426, 0.5135, 0.4519, 0.5192, 0.4523, 0.5236, 0.4434, 0.5218, 0.4468, 0.5193, 0.3902, 0.671, 0.3921, 0.6799, 0.3795, 0.6775, 0.3804, 0.669, 0.3825, 0.6633, 0.3837, 0.6605, 0.3896, 0.6642, 0.389, 0.6652, 0.4542, 0.5218, 0.4544, 0.5183, 0.458, 0.5198, 0.4597, 0.5224, 0.4544, 0.5183, 0.4497, 0.5181, 0.4436, 0.5141, 0.4542, 0.5121, 0.3938, 0.6677, 0.3858, 0.6791, 0.3825, 0.6633, 0.389, 0.6652, 0.4597, 0.5224, 0.458, 0.5198, 0.4595, 0.5121, 0.4627, 0.5109, 0.3913, 0.6744, 0.3799, 0.6765, 0.3786, 0.6735, 0.3939, 0.666, 0.4006, 0.6731, 0.397, 0.6744, 0.3913, 0.6744, 0.3939, 0.666, 0.399, 0.6683, 0.3933, 0.6813, 0.3858, 0.6791, 0.3938, 0.6677, 0.458, 0.5198, 0.4544, 0.5183, 0.4542, 0.5121, 0.4595, 0.5121, 0.4492, 0.5191, 0.4497, 0.5181, 0.4544, 0.5183, 0.4542, 0.5218, 0.4551, 0.5187, 0.456, 0.5217, 0.4456, 0.5243, 0.4449, 0.5218, 0.4538, 0.5139, 0.4449, 0.5218, 0.4426, 0.52, 0.4513, 0.5095, 0.3942, 0.6689, 0.3983, 0.6774, 0.3828, 0.6718, 0.4449, 0.5218, 0.4538, 0.5139, 0.4551, 0.5187, 0.4538, 0.5139, 0.4631, 0.514, 0.4587, 0.518, 0.4551, 0.5187, 0.4587, 0.518, 0.4631, 0.514, 0.4649, 0.5187, 0.4595, 0.5194, 0.4513, 0.5095, 0.4632, 0.5095, 0.4631, 0.514, 0.4538, 0.5139, 0.4551, 0.5187, 0.4587, 0.518, 0.4595, 0.5194, 0.456, 0.5217, 0.3942, 0.6689, 0.3981, 0.6663, 0.404, 0.6656, 0.3983, 0.6774, 0.4481, 0.5411, 0.4534, 0.5479, 0.4428, 0.5479, 0.4481, 0.5547, 0.4534, 0.5479, 0.4587, 0.5547, 0.4587, 0.5411, 0.4534, 0.5479, 0.4481, 0.5411, 0.4428, 0.5479, 0.4534, 0.5479, 0.4481, 0.5547, 0.4587, 0.5547, 0.4534, 0.5479, 0.464, 0.5479, 0.464, 0.5479, 0.4534, 0.5479, 0.4587, 0.5411, 0.4471, 0.4651, 0.4471, 0.44, 0.4504, 0.44, 0.4504, 0.4651, 0.4605, 0.4651, 0.4605, 0.44, 0.465, 0.44, 0.465, 0.4651, 0.4504, 0.4651, 0.4504, 0.44, 0.4547, 0.44, 0.4547, 0.4651, 0.4441, 0.4651, 0.4441, 0.44, 0.4471, 0.44, 0.4471, 0.4651, 0.4577, 0.4651, 0.4577, 0.44, 0.4605, 0.44, 0.4605, 0.4651, 0.4547, 0.4651, 0.4547, 0.44, 0.4577, 0.44, 0.4577, 0.4651, 0.4524, 0.4461, 0.4548, 0.4474, 0.454, 0.4492, 0.4513, 0.448, 0.4511, 0.4508, 0.4536, 0.4514, 0.4533, 0.4546, 0.4506, 0.4546, 0.4509, 0.4595, 0.4536, 0.4587, 0.455, 0.4619, 0.4527, 0.4634, 0.4513, 0.448, 0.454, 0.4492, 0.4536, 0.4514, 0.4511, 0.4508, 0.4506, 0.4546, 0.4533, 0.4546, 0.4531, 0.4568, 0.4503, 0.4574, 0.4503, 0.4574, 0.4531, 0.4568, 0.4536, 0.4587, 0.4509, 0.4595, 0.4536, 0.4514, 0.4564, 0.4522, 0.4561, 0.4545, 0.4533, 0.4546, 0.4536, 0.4587, 0.4569, 0.4577, 0.458, 0.4598, 0.455, 0.4619, 0.454, 0.4492, 0.4569, 0.4504, 0.4564, 0.4522, 0.4536, 0.4514, 0.4533, 0.4546, 0.4561, 0.4545, 0.4562, 0.4563, 0.4531, 0.4568, 0.4531, 0.4568, 0.4562, 0.4563, 0.4569, 0.4577, 0.4536, 0.4587, 0.4548, 0.4474, 0.458, 0.4492, 0.4569, 0.4504, 0.454, 0.4492, 0.4587, 0.5547, 0.4481, 0.5547, 0.4534, 0.5479, 0.4428, 0.5479, 0.4481, 0.5411, 0.4534, 0.5479, 0.4481, 0.5411, 0.4587, 0.5411, 0.4534, 0.5479, 0.4481, 0.5547, 0.4428, 0.5479, 0.4534, 0.5479, 0.4587, 0.5411, 0.464, 0.5479, 0.4534, 0.5479, 0.464, 0.5479, 0.4587, 0.5547, 0.4534, 0.5479, 0.4471, 0.4651, 0.4504, 0.4651, 0.4504, 0.44, 0.4471, 0.44, 0.4605, 0.4651, 0.465, 0.4651, 0.465, 0.44, 0.4605, 0.44, 0.4504, 0.4651, 0.4547, 0.4651, 0.4547, 0.44, 0.4504, 0.44, 0.4441, 0.4651, 0.4471, 0.4651, 0.4471, 0.44, 0.4441, 0.44, 0.4577, 0.4651, 0.4605, 0.4651, 0.4605, 0.44, 0.4577, 0.44, 0.4547, 0.4651, 0.4577, 0.4651, 0.4577, 0.44, 0.4547, 0.44, 0.4511, 0.4457, 0.4502, 0.4478, 0.4531, 0.4487, 0.4537, 0.4469, 0.4503, 0.4506, 0.4503, 0.4545, 0.4529, 0.4542, 0.4529, 0.451, 0.4511, 0.4594, 0.4533, 0.4631, 0.4555, 0.4613, 0.4537, 0.4583, 0.4502, 0.4478, 0.4503, 0.4506, 0.4529, 0.451, 0.4531, 0.4487, 0.4503, 0.4545, 0.4502, 0.4573, 0.453, 0.4565, 0.4529, 0.4542, 0.4502, 0.4573, 0.4511, 0.4594, 0.4537, 0.4583, 0.453, 0.4565, 0.4529, 0.451, 0.4529, 0.4542, 0.4557, 0.4538, 0.4558, 0.4514, 0.4537, 0.4583, 0.4555, 0.4613, 0.4582, 0.4589, 0.4569, 0.4569, 0.4531, 0.4487, 0.4529, 0.451, 0.4558, 0.4514, 0.4561, 0.4496, 0.4529, 0.4542, 0.453, 0.4565, 0.456, 0.4556, 0.4557, 0.4538, 0.453, 0.4565, 0.4537, 0.4583, 0.4569, 0.4569, 0.456, 0.4556, 0.4537, 0.4469, 0.4531, 0.4487, 0.4561, 0.4496, 0.457, 0.4483, 0.4496, 0.4575, 0.4499, 0.4574, 0.4507, 0.4596, 0.4504, 0.4596, 0.45, 0.4546, 0.4503, 0.4546, 0.4499, 0.4574, 0.4496, 0.4575, 0.4506, 0.4477, 0.451, 0.4479, 0.4508, 0.4507, 0.4505, 0.4507, 0.4504, 0.4596, 0.4507, 0.4596, 0.4525, 0.4636, 0.4522, 0.4637, 0.4505, 0.4507, 0.4508, 0.4507, 0.4503, 0.4546, 0.45, 0.4546, 0.4519, 0.4458, 0.4521, 0.4459, 0.451, 0.4479, 0.4506, 0.4477, 0.4494, 0.4446, 0.4519, 0.4458, 0.4506, 0.4477, 0.4477, 0.4466, 0.4477, 0.45, 0.4505, 0.4507, 0.45, 0.4546, 0.4472, 0.4546, 0.4477, 0.4604, 0.4504, 0.4596, 0.4522, 0.4637, 0.4499, 0.4652, 0.4477, 0.4466, 0.4506, 0.4477, 0.4505, 0.4507, 0.4477, 0.45, 0.4472, 0.4546, 0.45, 0.4546, 0.4496, 0.4575, 0.4464, 0.458, 0.4464, 0.458, 0.4496, 0.4575, 0.4504, 0.4596, 0.4477, 0.4604, 0.4499, 0.4574, 0.4503, 0.4574, 0.4509, 0.4595, 0.4507, 0.4596, 0.4503, 0.4546, 0.4506, 0.4546, 0.4503, 0.4574, 0.4499, 0.4574, 0.451, 0.4479, 0.4513, 0.448, 0.4511, 0.4508, 0.4508, 0.4507, 0.4507, 0.4596, 0.4509, 0.4595, 0.4527, 0.4634, 0.4525, 0.4636, 0.4508, 0.4507, 0.4511, 0.4508, 0.4506, 0.4546, 0.4503, 0.4546, 0.4521, 0.4459, 0.4524, 0.4461, 0.4513, 0.448, 0.451, 0.4479, 0.4495, 0.4575, 0.4505, 0.4596, 0.4508, 0.4595, 0.4499, 0.4574, 0.4497, 0.4546, 0.4495, 0.4575, 0.4499, 0.4574, 0.45, 0.4545, 0.4495, 0.4476, 0.4497, 0.4506, 0.45, 0.4506, 0.4499, 0.4477, 0.4505, 0.4596, 0.4528, 0.4635, 0.4531, 0.4633, 0.4508, 0.4595, 0.4497, 0.4506, 0.4497, 0.4546, 0.45, 0.4545, 0.45, 0.4506, 0.4506, 0.4455, 0.4495, 0.4476, 0.4499, 0.4477, 0.4508, 0.4456, 0.4479, 0.4446, 0.4464, 0.4468, 0.4495, 0.4476, 0.4506, 0.4455, 0.4469, 0.4502, 0.4469, 0.4549, 0.4497, 0.4546, 0.4497, 0.4506, 0.4479, 0.4606, 0.4507, 0.4652, 0.4528, 0.4635, 0.4505, 0.4596, 0.4464, 0.4468, 0.4469, 0.4502, 0.4497, 0.4506, 0.4495, 0.4476, 0.4469, 0.4549, 0.4464, 0.4583, 0.4495, 0.4575, 0.4497, 0.4546, 0.4464, 0.4583, 0.4479, 0.4606, 0.4505, 0.4596, 0.4495, 0.4575, 0.4499, 0.4574, 0.4508, 0.4595, 0.4511, 0.4594, 0.4502, 0.4573, 0.45, 0.4545, 0.4499, 0.4574, 0.4502, 0.4573, 0.4503, 0.4545, 0.4499, 0.4477, 0.45, 0.4506, 0.4503, 0.4506, 0.4502, 0.4478, 0.4508, 0.4595, 0.4531, 0.4633, 0.4533, 0.4631, 0.4511, 0.4594, 0.45, 0.4506, 0.45, 0.4545, 0.4503, 0.4545, 0.4503, 0.4506, 0.4508, 0.4456, 0.4499, 0.4477, 0.4502, 0.4478, 0.4511, 0.4457, 0.4176, 0.6463, 0.4219, 0.6542, 0.4103, 0.6542, 0.4219, 0.6542, 0.4176, 0.6463, 0.4219, 0.6463, 0.4176, 0.6357, 0.4219, 0.6357, 0.4219, 0.6463, 0.4176, 0.6463, 0.4103, 0.6286, 0.4176, 0.6357, 0.4176, 0.6463, 0.4103, 0.6542, 0.4507, 0.4944, 0.4506, 0.496, 0.4458, 0.4921, 0.447, 0.4916, 0.4475, 0.4875, 0.4464, 0.4873, 0.4477, 0.4846, 0.4493, 0.4843, 0.4546, 0.4919, 0.4546, 0.4879, 0.4556, 0.4877, 0.4556, 0.4926, 0.4507, 0.4944, 0.4546, 0.4919, 0.4556, 0.4926, 0.4506, 0.496, 0.447, 0.4916, 0.4458, 0.4921, 0.4464, 0.4873, 0.4475, 0.4875, 0.4546, 0.4879, 0.4533, 0.4844, 0.4548, 0.4849, 0.4556, 0.4877, 0.4471, 0.4828, 0.4493, 0.4843, 0.4477, 0.4846, 0.4463, 0.4832, 0.4556, 0.4831, 0.4564, 0.4806, 0.4572, 0.4805, 0.4563, 0.4836, 0.4476, 0.478, 0.4466, 0.4802, 0.4458, 0.4801, 0.4471, 0.4774, 0.4564, 0.4806, 0.4557, 0.4781, 0.4563, 0.4776, 0.4572, 0.4805, 0.4466, 0.4802, 0.4471, 0.4828, 0.4463, 0.4832, 0.4458, 0.4801, 0.4557, 0.4781, 0.4517, 0.4769, 0.4517, 0.476, 0.4563, 0.4776, 0.4533, 0.4844, 0.4556, 0.4831, 0.4563, 0.4836, 0.4548, 0.4849, 0.4517, 0.4769, 0.4476, 0.478, 0.4471, 0.4774, 0.4517, 0.476, 0.4547, 0.4898, 0.4547, 0.4772, 0.4577, 0.4772, 0.4577, 0.4898, 0.4577, 0.4898, 0.4577, 0.4772, 0.4605, 0.4772, 0.4605, 0.4898, 0.4441, 0.4898, 0.4441, 0.4772, 0.4471, 0.4772, 0.4471, 0.4898, 0.4504, 0.4898, 0.4504, 0.4772, 0.4547, 0.4772, 0.4547, 0.4898, 0.4605, 0.4898, 0.4605, 0.4772, 0.465, 0.4772, 0.465, 0.4898, 0.4471, 0.4898, 0.4471, 0.4772, 0.4504, 0.4772, 0.4504, 0.4898, 0.4547, 0.4898, 0.4577, 0.4898, 0.4577, 0.4772, 0.4547, 0.4772, 0.4577, 0.4898, 0.4605, 0.4898, 0.4605, 0.4772, 0.4577, 0.4772, 0.4441, 0.4898, 0.4471, 0.4898, 0.4471, 0.4772, 0.4441, 0.4772, 0.4504, 0.4898, 0.4547, 0.4898, 0.4547, 0.4772, 0.4504, 0.4772, 0.4605, 0.4898, 0.465, 0.4898, 0.465, 0.4772, 0.4605, 0.4772, 0.4471, 0.4898, 0.4504, 0.4898, 0.4504, 0.4772, 0.4471, 0.4772, 0.448, 0.4902, 0.448, 0.491, 0.4516, 0.4907, 0.4516, 0.4899, 0.4492, 0.4786, 0.4492, 0.4796, 0.4543, 0.4799, 0.4543, 0.479, 0.4428, 0.4917, 0.4428, 0.4925, 0.4451, 0.4915, 0.4451, 0.4906, 0.4563, 0.4896, 0.4563, 0.4904, 0.4626, 0.49, 0.4626, 0.4892, 0.4581, 0.4793, 0.4581, 0.4802, 0.4613, 0.4807, 0.4613, 0.4797, 0.4543, 0.479, 0.4543, 0.4799, 0.4581, 0.4802, 0.4581, 0.4793, 0.4516, 0.4899, 0.4516, 0.4907, 0.4563, 0.4904, 0.4563, 0.4896, 0.4425, 0.4782, 0.4425, 0.4791, 0.4492, 0.4796, 0.4492, 0.4786, 0.4613, 0.4797, 0.4613, 0.4807, 0.4637, 0.4818, 0.4637, 0.4808, 0.4451, 0.4906, 0.4451, 0.4915, 0.448, 0.491, 0.448, 0.4902, 0.4558, 0.4607, 0.4474, 0.4598, 0.4483, 0.4504, 0.4558, 0.4512, 0.4558, 0.4512, 0.4483, 0.4504, 0.449, 0.4404, 0.4547, 0.441, 0.4488, 0.4843, 0.4502, 0.474, 0.4527, 0.474, 0.4544, 0.4844, 0.4478, 0.4942, 0.4488, 0.4843, 0.4544, 0.4844, 0.4549, 0.4942])
me_cube_003.use_remesh_preserve_volume = False
me_cube_003.use_remesh_preserve_attributes = False
me_cube_003.use_mirror_vertex_groups = False
me_cube_003.update()
arm_armature = bpy.data.armatures.new('Armature')  # bones are not reproduced

# ---- objects
ob_armature = bpy.data.objects.new('Armature', arm_armature)
ob_cube_003 = bpy.data.objects.new('Cube.003', me_cube_003)

# ---- transforms, parenting, visibility, modifiers, constraints
ob_armature.location = (0.0, 0.0, 0.0)
ob_armature.lineart.crease_threshold = 0.0
ob_cube_003.parent = ob_armature
ob_cube_003.location = (0.0, 0.0, 0.0)
ob_cube_003.lineart.crease_threshold = 0.0
_vg = ob_cube_003.vertex_groups.new(name='head')
_vg.add([0, 1, 2, 3, 4, 5, 6, 7, 8, 9, 10, 11, 12, 13, 14, 15, 16, 17, 18, 19, 20, 21, 22, 23, 24, 25, 26, 27, 28, 29, 30, 31, 32, 33, 34, 35, 36, 37, 38, 39, 40, 41, 42, 43, 44, 45, 46, 47, 48, 49, 50, 51, 52, 53, 54, 55, 56, 57, 58, 59, 60, 61, 62, 63, 64, 65, 66, 67, 68, 69, 70, 71, 72, 73, 74, 368, 369, 370, 371, 372, 373, 374, 375, 376, 377, 378, 379, 380, 381, 382, 383, 384, 385, 386, 387, 388, 389, 390, 391, 392, 393, 394, 395, 396, 443], 1.0, 'REPLACE')
_vg = ob_cube_003.vertex_groups.new(name='eyes')
for _i, _w in zip([56, 57, 58, 59, 60, 61, 62, 63, 64, 65, 66, 67, 68, 69, 70, 71, 72, 73, 74, 368], [1.0, 1.0, 1.0, 1.0, 1.0, 1.0, 1.0, 1.0, 1.0, 1.0, 1.0, 1.0, 1.0, 1.0, 1.0, 1.0, 1.0, 1.0, 1.0, 0.5]): _vg.add([_i], _w, 'REPLACE')
_vg = ob_cube_003.vertex_groups.new(name='colar')
_vg.add([75, 76, 77, 78, 79, 80, 81, 82, 83, 84, 85, 86, 87, 88, 89, 90, 91, 92, 93, 94, 95, 96, 97, 98, 99, 100, 101, 102, 103, 104, 105, 106, 107, 108, 109, 110, 111, 112, 113, 114, 115, 116, 117, 118, 119, 120, 121, 122, 123, 124, 125, 126], 1.0, 'REPLACE')
_vg = ob_cube_003.vertex_groups.new(name='upper_torso')
_vg.add([127, 128, 129, 130, 131, 132, 133, 134, 135, 136, 137, 138, 139, 140], 1.0, 'REPLACE')
_vg = ob_cube_003.vertex_groups.new(name='lower_torso')
_vg.add([141, 142, 143, 144, 145, 146, 147, 148, 149, 150, 151, 152, 153, 154], 1.0, 'REPLACE')
_vg = ob_cube_003.vertex_groups.new(name='torso_cape')
_vg.add([155, 156, 157, 158, 159, 160, 161, 162, 163, 164, 165, 166, 167, 168, 169, 170, 171, 172, 173, 174, 175, 176, 177, 178, 179, 180, 181, 182, 183, 184, 185, 186, 187, 188, 189, 190, 191, 192, 193, 194, 195, 196, 197, 421, 422, 423, 424, 425, 426, 427, 428, 429, 430, 431, 432, 433, 434, 435, 436, 437, 438, 439, 440, 441, 442], 1.0, 'REPLACE')
_vg = ob_cube_003.vertex_groups.new(name='cape')
for _i, _w in zip([75, 76, 77, 78, 79, 80, 81, 82, 83, 84, 85, 86, 87, 88, 89, 90, 91, 92, 93, 94, 95, 96, 97, 98, 99, 100, 101, 102, 103, 104, 105, 106, 107, 108, 109, 110, 111, 112, 113, 114, 115, 116, 117, 118, 119, 120, 121, 122, 123, 124, 125, 126, 155, 156, 157, 158, 159, 160, 161, 162, 163, 164, 165, 166, 167, 168, 169, 170, 171, 172, 173, 174, 175, 176, 177, 178, 179, 180, 181, 182, 183, 184, 185, 186, 187, 188, 189, 190, 191, 192, 193, 194, 195, 196, 197, 421, 422, 423, 424, 425, 426, 427, 428, 429, 430, 431, 432, 433, 434, 435, 436, 437, 438, 439, 440, 441, 442], [0.5, 0.5, 0.5, 0.5, 0.5, 0.5, 0.5, 0.5, 0.5, 0.5, 0.5, 0.5, 0.5, 0.5, 0.5, 0.5, 0.5, 0.5, 0.5, 0.5, 0.5, 0.5, 0.5, 0.5, 0.5, 0.5, 0.5, 0.5, 0.5, 0.5, 0.5, 0.5, 0.5, 0.5, 0.5, 0.5, 0.5, 0.5, 0.5, 0.5, 0.5, 0.5, 0.5, 0.5, 0.5, 0.5, 0.5, 0.5, 0.5, 0.5, 0.5, 0.5, 1.0, 1.0, 1.0, 1.0, 1.0, 1.0, 1.0, 1.0, 1.0, 1.0, 1.0, 1.0, 1.0, 1.0, 1.0, 1.0, 1.0, 1.0, 1.0, 1.0, 1.0, 1.0, 1.0, 1.0, 1.0, 1.0, 1.0, 1.0, 1.0, 1.0, 1.0, 1.0, 1.0, 1.0, 1.0, 1.0, 1.0, 1.0, 1.0, 1.0, 1.0, 1.0, 1.0, 1.0, 1.0, 1.0, 1.0, 1.0, 1.0, 1.0, 1.0, 1.0, 1.0, 1.0, 1.0, 1.0, 1.0, 1.0, 1.0, 1.0, 1.0, 1.0, 1.0, 1.0, 1.0]): _vg.add([_i], _w, 'REPLACE')
_vg = ob_cube_003.vertex_groups.new(name='front_right_cape')
for _i, _w in zip([166, 170, 177, 179, 181, 195, 196, 197, 422, 424, 426, 433, 435, 437], [0.5, 0.15, 1.0, 0.5, 1.0, 0.15, 1.0, 1.0, 1.0, 0.5, 1.0, 1.0, 0.5, 1.0]): _vg.add([_i], _w, 'REPLACE')
_vg = ob_cube_003.vertex_groups.new(name='front_left_cape')
for _i, _w in zip([172, 175, 183, 184, 186, 187, 191, 192, 428, 429, 431, 439, 440, 442], [0.5, 0.15, 1.0, 0.5, 1.0, 0.15, 1.0, 1.0, 1.0, 0.5, 1.0, 1.0, 0.5, 1.0]): _vg.add([_i], _w, 'REPLACE')
_vg = ob_cube_003.vertex_groups.new(name='right_feet')
_vg.add([198, 199, 200, 201, 202, 203, 204, 205, 206, 207, 208, 209, 210, 211, 212, 213, 214, 215, 216, 217], 1.0, 'REPLACE')
_vg = ob_cube_003.vertex_groups.new(name='left_feet')
_vg.add([218, 219, 220, 221, 222, 223, 224, 225, 226, 227, 228, 229, 230, 231, 232, 233, 234, 235, 236, 237], 1.0, 'REPLACE')
_vg = ob_cube_003.vertex_groups.new(name='right_hand')
_vg.add([238, 239, 240, 241, 242, 243, 244, 245, 246, 247, 248, 249, 250, 251, 252, 253, 254, 255, 256, 257, 258, 259], 1.0, 'REPLACE')
_vg = ob_cube_003.vertex_groups.new(name='right_arm')
_vg.add([282, 283, 284, 285, 286, 287, 288, 289, 290, 291, 292, 293, 294, 295, 296, 297, 298, 299, 300, 301, 302, 303, 304, 305, 306, 332, 333, 334, 335, 336, 337, 338, 339, 340, 341, 342, 343, 344, 345, 346, 347, 348, 349, 397, 398, 399, 400, 401, 402, 409, 410, 411, 412, 413, 414], 1.0, 'REPLACE')
_vg = ob_cube_003.vertex_groups.new(name='right_upper_arm')
_vg.add([295, 296, 297, 298, 299, 300, 301, 302, 303, 304, 305, 306, 332, 333, 334, 335, 336, 337, 344, 345, 346, 347, 348, 349], 1.0, 'REPLACE')
_vg = ob_cube_003.vertex_groups.new(name='right_lower_arm')
_vg.add([282, 283, 284, 285, 286, 287, 288, 289, 290, 291, 292, 293, 294, 332, 333, 334, 335, 336, 337, 338, 339, 340, 341, 342, 343, 397, 398, 399, 400, 401, 402, 409, 410, 411, 412, 413, 414], 1.0, 'REPLACE')
_vg = ob_cube_003.vertex_groups.new(name='left_hand')
_vg.add([260, 261, 262, 263, 264, 265, 266, 267, 268, 269, 270, 271, 272, 273, 274, 275, 276, 277, 278, 279, 280, 281], 1.0, 'REPLACE')
_vg = ob_cube_003.vertex_groups.new(name='left_arm')
_vg.add([307, 308, 309, 310, 311, 312, 313, 314, 315, 316, 317, 318, 319, 320, 321, 322, 323, 324, 325, 326, 327, 328, 329, 330, 331, 350, 351, 352, 353, 354, 355, 356, 357, 358, 359, 360, 361, 362, 363, 364, 365, 366, 367, 403, 404, 405, 406, 407, 408, 415, 416, 417, 418, 419, 420], 1.0, 'REPLACE')
_vg = ob_cube_003.vertex_groups.new(name='left_upper_arm')
_vg.add([320, 321, 322, 323, 324, 325, 326, 327, 328, 329, 330, 331, 350, 351, 352, 353, 354, 355, 362, 363, 364, 365, 366, 367], 1.0, 'REPLACE')
_vg = ob_cube_003.vertex_groups.new(name='left_lower_arm')
_vg.add([307, 308, 309, 310, 311, 312, 313, 314, 315, 316, 317, 318, 319, 350, 351, 352, 353, 354, 355, 356, 357, 358, 359, 360, 361, 403, 404, 405, 406, 407, 408, 415, 416, 417, 418, 419, 420], 1.0, 'REPLACE')
_vg = ob_cube_003.vertex_groups.new(name='eyes_aux')
_m = ob_cube_003.modifiers.new('Armature', 'ARMATURE')
_m.object = ob_armature

# ---- collection membership
col_collection_1.objects.link(ob_armature)
col_collection_1.objects.link(ob_cube_003)

# ---- scene / render settings (as saved in the file)
scene.camera = ob_cube_003
scene.frame_start = 1; scene.frame_end = 59; scene.frame_set(20)
scene.render.engine = 'BLENDER_EEVEE_NEXT'
scene.render.resolution_percentage = 50
scene.render.fps = 60
scene.render.dither_intensity = 0.0
scene.cycles.use_denoising = False
scene.cycles.samples = 128
scene.cycles.sampling_pattern = 'TABULATED_SOBOL'
scene.cycles.use_adaptive_sampling = False
scene.cycles.use_light_tree = False
scene.cycles.blur_glossy = 0.0
scene.cycles.sample_clamp_indirect = 0.0
scene.view_settings.view_transform = 'Standard'
bpy.context.view_layer.update()

# ---- added for rendering (the .blend has no active camera and no usable light): camera, sun
cam_auto = bpy.data.cameras.new('AutoCamera')
cam_auto.lens = 50.0
cam_auto.sensor_width = 36.0
cam_auto.clip_end = 1000.0
ob_auto_camera = bpy.data.objects.new('AutoCamera', cam_auto)
scene.collection.objects.link(ob_auto_camera)
ob_auto_camera.location = (2.89628, -3.47676, 2.26868)
ob_auto_camera.rotation_euler = (1.09748, -7.21219e-08, 0.694738)
scene.camera = ob_auto_camera
light_auto_sun = bpy.data.lights.new('AutoSun', 'SUN')
light_auto_sun.energy = 3.0
light_auto_sun.angle = 0.0523599
ob_auto_sun = bpy.data.objects.new('AutoSun', light_auto_sun)
scene.collection.objects.link(ob_auto_sun)
ob_auto_sun.rotation_euler = (0.872665, 0.174533, 0.523599)
bpy.context.view_layer.update()
